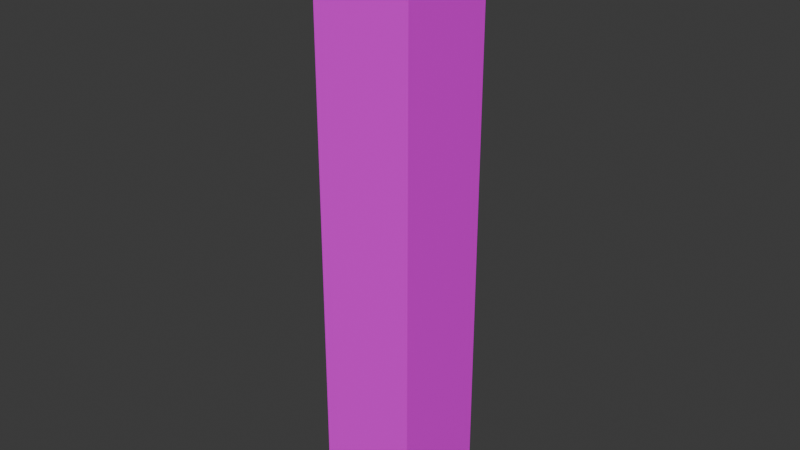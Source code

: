 # Source: button.blend  (saved by Blender 5.1.30; exported with 4.5.12 LTS)
import bpy
from mathutils import Matrix  # noqa: F401  (used for matrix-valued properties, if any)

bpy.ops.wm.read_factory_settings(use_empty=True)
scene = bpy.context.scene
scene.name = 'Scene'

# ---- collections
col_collection = bpy.data.collections.new('Collection'); scene.collection.children.link(col_collection)

# ---- images (referenced by path relative to the original .blend; pixels are not part of the script)
import os
ASSET_DIR = os.environ.get("B2B_ASSET_DIR", "")  # directory of the original .blend (textures are referenced by path, not embedded)
HERE = os.path.dirname(os.path.abspath(__file__))  # packed textures are extracted next to this script under _unpacked/

def load_image(name, relpath, width, height, colorspace="sRGB"):
    """Load a texture the original file referenced (path relative to the .blend, or extracted next to this script)."""
    p = next((c for c in (os.path.join(HERE, relpath), os.path.join(ASSET_DIR, relpath)) if relpath and os.path.exists(c)), "")
    if p:
        img = bpy.data.images.load(p, check_existing=True)
        img.name = name
    else:  # same state as the original file: an image datablock whose file is absent (Cycles renders it pink)
        img = bpy.data.images.new(name, width, height)
        img.source = "FILE"
        img.filepath = "//" + (relpath or name)
    img.colorspace_settings.name = colorspace
    return img
img_floor_tex = load_image('floor_tex', 'texture_01.png', 1024, 1024, 'sRGB')
img_wall_tex = load_image('wall_tex', 'texture_01.png', 1024, 1024, 'sRGB')

# ---- materials (node trees are filled in below, after node groups)
mat_ground = bpy.data.materials.new('Ground')
mat_wall = bpy.data.materials.new('Wall')
mat_wall.alpha_threshold = 0.0
mat_wall.use_backface_culling_lightprobe_volume = False
mat_wall.roughness = 0.5
mat_wall.line_color = (0.0, 0.0, 0.0, 1.0)

# ---- material node trees
mat_ground.use_nodes = True; mat_ground.node_tree.nodes.clear()
_N = mat_ground.node_tree.nodes; _L = mat_ground.node_tree.links
n0 = _N.new('ShaderNodeBsdfPrincipled'); n0.name = 'Principled BSDF'; n0.location = (-200, 100)
n1 = _N.new('ShaderNodeOutputMaterial'); n1.name = 'Material Output'; n1.location = (200, 100)
n2 = _N.new('ShaderNodeTexImage'); n2.name = 'Image Texture'; n2.location = (-490, 80)
n2.image = img_floor_tex
n2.projection = 'BOX'
n3 = _N.new('ShaderNodeNewGeometry'); n3.name = 'Geometry'; n3.location = (-680, 40)
_L.new(n0.outputs[0], n1.inputs[0])
_L.new(n2.outputs[0], n0.inputs[0])
_L.new(n3.outputs[0], n2.inputs[0])
n1.is_active_output = True
mat_wall.use_nodes = True; mat_wall.node_tree.nodes.clear()
_N = mat_wall.node_tree.nodes; _L = mat_wall.node_tree.links
n0 = _N.new('ShaderNodeOutputMaterial'); n0.name = 'Material Output'; n0.location = (200, 100)
n1 = _N.new('ShaderNodeBsdfPrincipled'); n1.name = 'Principled BSDF'; n1.location = (-200, 100)
n2 = _N.new('ShaderNodeTexImage'); n2.name = 'Image Texture'; n2.location = (-490, 80)
n2.image = img_wall_tex
n2.projection = 'BOX'
n3 = _N.new('ShaderNodeNewGeometry'); n3.name = 'Geometry'; n3.location = (-680, 40)
_L.new(n1.outputs[0], n0.inputs[0])
_L.new(n2.outputs[0], n1.inputs[0])
_L.new(n3.outputs[0], n2.inputs[0])
n0.is_active_output = True

# ---- world
world_world = bpy.data.worlds.new('World'); scene.world = world_world
world_world.use_nodes = True; world_world.node_tree.nodes.clear()
_N = world_world.node_tree.nodes; _L = world_world.node_tree.links
n0 = _N.new('ShaderNodeOutputWorld'); n0.name = 'World Output'; n0.location = (200, 100)
n1 = _N.new('ShaderNodeBackground'); n1.name = 'Background'; n1.location = (-200, 100)
n1.inputs[0].default_value = (0.05088, 0.05088, 0.05088, 1.0)
_L.new(n1.outputs[0], n0.inputs[0])
n0.is_active_output = True
world_world.color = (0.05088, 0.05088, 0.05088)
world_world.sun_shadow_jitter_overblur = 0.0

# ---- meshes
me_cube_001 = bpy.data.meshes.new('Cube.001')
me_cube_001.from_pydata([(-0.1, -0.1, -0.5), (-0.1, -0.1, 0.5), (-0.1, 0.1, -0.5), (-0.1, 0.1, 0.5), (0.1, -0.1, -0.5), (0.1, -0.1, 0.5), (0.1, 0.1, -0.5), (0.1, 0.1, 0.5)], [], [(0, 1, 3, 2), (2, 3, 7, 6), (6, 7, 5, 4), (4, 5, 1, 0), (2, 6, 4, 0), (7, 3, 1, 5)])
_uv = me_cube_001.uv_layers.new(name='UVMap')
_uv.uv.foreach_set('vector', [0.375, 0.0, 0.625, 0.0, 0.625, 0.25, 0.375, 0.25, 0.375, 0.25, 0.625, 0.25, 0.625, 0.5, 0.375, 0.5, 0.375, 0.5, 0.625, 0.5, 0.625, 0.75, 0.375, 0.75, 0.375, 0.75, 0.625, 0.75, 0.625, 1.0, 0.375, 1.0, 0.125, 0.5, 0.375, 0.5, 0.375, 0.75, 0.125, 0.75, 0.625, 0.5, 0.875, 0.5, 0.875, 0.75, 0.625, 0.75])
me_cube_001.materials.append(mat_ground)
me_cube_001.update()
me_cube_002 = bpy.data.meshes.new('Cube.002')
me_cube_002.from_pydata([(-0.1, -0.1, -0.1), (-0.1, -0.1, 0.1), (-0.1, 0.1, -0.1), (-0.1, 0.1, 0.1), (0.1, -0.1, -0.1), (0.1, -0.1, 0.1), (0.1, 0.1, -0.1), (0.1, 0.1, 0.1)], [], [(0, 1, 3, 2), (2, 3, 7, 6), (6, 7, 5, 4), (4, 5, 1, 0), (2, 6, 4, 0), (7, 3, 1, 5)])
_uv = me_cube_002.uv_layers.new(name='UVMap')
_uv.uv.foreach_set('vector', [0.375, 0.0, 0.625, 0.0, 0.625, 0.25, 0.375, 0.25, 0.375, 0.25, 0.625, 0.25, 0.625, 0.5, 0.375, 0.5, 0.375, 0.5, 0.625, 0.5, 0.625, 0.75, 0.375, 0.75, 0.375, 0.75, 0.625, 0.75, 0.625, 1.0, 0.375, 1.0, 0.125, 0.5, 0.375, 0.5, 0.375, 0.75, 0.125, 0.75, 0.625, 0.5, 0.875, 0.5, 0.875, 0.75, 0.625, 0.75])
me_cube_002.materials.append(mat_wall)
me_cube_002.update()

# ---- objects
ob_post__convcol = bpy.data.objects.new('Post -convcol', me_cube_001)
ob_button__convcol = bpy.data.objects.new('Button -convcol', me_cube_002)

# ---- transforms, parenting, visibility, modifiers, constraints
ob_post__convcol.location = (1.863e-09, 0.0, -0.5)
ob_button__convcol.location = (1.863e-09, 0.0, 0.1)

# ---- collection membership
col_collection.objects.link(ob_post__convcol)
col_collection.objects.link(ob_button__convcol)

# ---- scene / render settings (as saved in the file)
scene.frame_start = 1; scene.frame_end = 250; scene.frame_set(1)
scene.render.engine = 'BLENDER_EEVEE_NEXT'
scene.render.bake_bias = 0.0
scene.render.bake_samples = 0
scene.cycles.sampling_pattern = 'TABULATED_SOBOL'
scene.eevee.use_volume_custom_range = False
bpy.context.view_layer.update()

# ---- added for rendering (the .blend has no active camera and no usable light): camera, sun
cam_auto = bpy.data.cameras.new('AutoCamera')
cam_auto.lens = 50.0
cam_auto.sensor_width = 36.0
cam_auto.clip_end = 1000.0
ob_auto_camera = bpy.data.objects.new('AutoCamera', cam_auto)
scene.collection.objects.link(ob_auto_camera)
ob_auto_camera.location = (1.14069, -1.36883, 0.512555)
ob_auto_camera.rotation_euler = (1.09748, -7.21219e-08, 0.694738)
scene.camera = ob_auto_camera
light_auto_sun = bpy.data.lights.new('AutoSun', 'SUN')
light_auto_sun.energy = 3.0
light_auto_sun.angle = 0.0523599
ob_auto_sun = bpy.data.objects.new('AutoSun', light_auto_sun)
scene.collection.objects.link(ob_auto_sun)
ob_auto_sun.rotation_euler = (0.872665, 0.174533, 0.523599)
bpy.context.view_layer.update()
